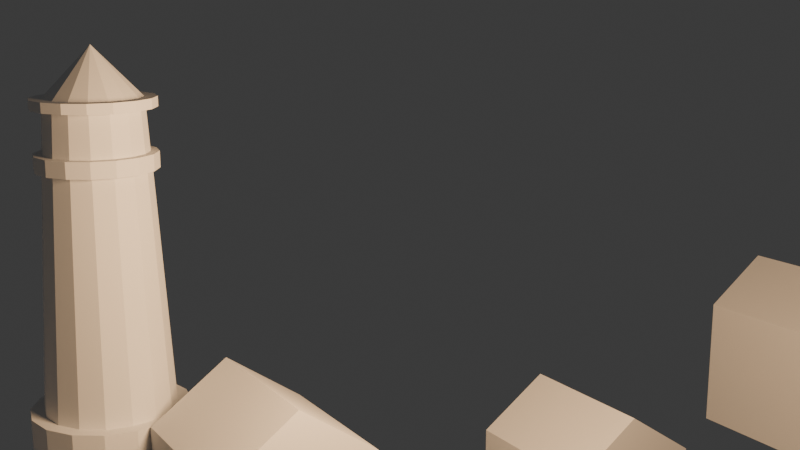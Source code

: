 # Source: 11_-_lighthouse_MY_LIGHTHOUSE.blend  (saved by Blender 4.0.36; exported with 4.5.12 LTS)
import bpy
from mathutils import Matrix  # noqa: F401  (used for matrix-valued properties, if any)

bpy.ops.wm.read_factory_settings(use_empty=True)
scene = bpy.context.scene
scene.name = 'Scene'

# ---- collections
col_collection = bpy.data.collections.new('Collection'); scene.collection.children.link(col_collection)
col_houses = bpy.data.collections.new('houses'); scene.collection.children.link(col_houses)

# ---- materials (node trees are filled in below, after node groups)
mat_material = bpy.data.materials.new('Material')
mat_material.alpha_threshold = 0.0
mat_material.use_transparent_shadow = False
mat_material.roughness = 0.5
mat_material.line_color = (0.0, 0.0, 0.0, 1.0)

# ---- material node trees
mat_material.use_nodes = True; mat_material.node_tree.nodes.clear()
_N = mat_material.node_tree.nodes; _L = mat_material.node_tree.links
n0 = _N.new('ShaderNodeOutputMaterial'); n0.name = 'Material Output'; n0.location = (300, 300)
n1 = _N.new('ShaderNodeBsdfPrincipled'); n1.name = 'Principled BSDF'; n1.location = (10, 300)
n1.inputs[3].default_value = 1.45
_L.new(n1.outputs[0], n0.inputs[0])
n0.is_active_output = True

# ---- world
world_world = bpy.data.worlds.new('World'); scene.world = world_world
world_world.use_nodes = True; world_world.node_tree.nodes.clear()
_N = world_world.node_tree.nodes; _L = world_world.node_tree.links
n0 = _N.new('ShaderNodeOutputWorld'); n0.name = 'World Output'; n0.location = (300, 300)
n1 = _N.new('ShaderNodeBackground'); n1.name = 'Background'; n1.location = (10, 300)
n1.inputs[0].default_value = (0.05088, 0.05088, 0.05088, 1.0)
_L.new(n1.outputs[0], n0.inputs[0])
n0.is_active_output = True
world_world.color = (0.05088, 0.05088, 0.05088)
world_world.use_sun_shadow = False
world_world.sun_shadow_jitter_overblur = 0.0

# ---- cameras
cam_camera_001 = bpy.data.cameras.new('Camera.001')

# ---- lights
light_light = bpy.data.lights.new('Light', 'POINT')
light_light.color = (1.0, 0.6325, 0.3327)
light_light.transmission_factor = 0.0
light_light.use_soft_falloff = False
light_light.energy = 2879.0
light_light.shadow_soft_size = 1.202
light_light.shadow_maximum_resolution = 0.006
light_light.use_absolute_resolution = True

# ---- meshes
me_cylinder_001 = bpy.data.meshes.new('Cylinder.001')
me_cylinder_001.from_pydata([(0.0, 1.0, -1.0), (0.0, 1.0, 1.0), (0.3827, 0.9239, -1.0), (0.3827, 0.9239, 1.0), (0.7071, 0.7071, -1.0), (0.7071, 0.7071, 1.0), (0.9239, 0.3827, -1.0), (0.9239, 0.3827, 1.0), (1.0, 0.0, -1.0), (1.0, 0.0, 1.0), (0.9239, -0.3827, -1.0), (0.9239, -0.3827, 1.0), (0.7071, -0.7071, -1.0), (0.7071, -0.7071, 1.0), (0.3827, -0.9239, -1.0), (0.3827, -0.9239, 1.0), (0.0, -1.0, -1.0), (0.0, -1.0, 1.0), (-0.3827, -0.9239, -1.0), (-0.3827, -0.9239, 1.0), (-0.7071, -0.7071, -1.0), (-0.7071, -0.7071, 1.0), (-0.9239, -0.3827, -1.0), (-0.9239, -0.3827, 1.0), (-1.0, 0.0, -1.0), (-1.0, 0.0, 1.0), (-0.9239, 0.3827, -1.0), (-0.9239, 0.3827, 1.0), (-0.7071, 0.7071, -1.0), (-0.7071, 0.7071, 1.0), (-0.3827, 0.9239, -1.0), (-0.3827, 0.9239, 1.0), (0.316, 0.7628, 1.0), (0.0, 0.8257, 1.0), (0.5838, 0.5838, 1.0), (0.7628, 0.316, 1.0), (0.8257, 0.0, 1.0), (0.7628, -0.316, 1.0), (0.5838, -0.5838, 1.0), (0.316, -0.7628, 1.0), (0.0, -0.8257, 1.0), (-0.316, -0.7628, 1.0), (-0.5838, -0.5838, 1.0), (-0.7628, -0.316, 1.0), (-0.8257, 0.0, 1.0), (-0.7628, 0.316, 1.0), (-0.5838, 0.5838, 1.0), (-0.316, 0.7628, 1.0), (0.2511, 0.6062, 4.038), (0.0, 0.6562, 4.038), (0.464, 0.464, 4.038), (0.6062, 0.2511, 4.038), (0.6562, 0.0, 4.038), (0.6062, -0.2511, 4.038), (0.464, -0.464, 4.038), (0.2511, -0.6062, 4.038), (0.0, -0.6562, 4.038), (-0.2511, -0.6062, 4.038), (-0.464, -0.464, 4.038), (-0.6062, -0.2511, 4.038), (-0.6562, 0.0, 4.038), (-0.6062, 0.2511, 4.038), (-0.464, 0.464, 4.038), (-0.2511, 0.6062, 4.038), (0.2864, 0.6914, 4.038), (0.0, 0.7484, 4.038), (0.5292, 0.5292, 4.038), (0.6914, 0.2864, 4.038), (0.7484, 0.0, 4.038), (0.6914, -0.2864, 4.038), (0.5292, -0.5292, 4.038), (0.2864, -0.6914, 4.038), (0.0, -0.7484, 4.038), (-0.2864, -0.6914, 4.038), (-0.5292, -0.5292, 4.038), (-0.6914, -0.2864, 4.038), (-0.7484, 0.0, 4.038), (-0.6914, 0.2864, 4.038), (-0.5292, 0.5292, 4.038), (-0.2864, 0.6914, 4.038), (0.2864, 0.6914, 4.244), (0.0, 0.7484, 4.244), (0.5292, 0.5292, 4.244), (0.6914, 0.2864, 4.244), (0.7484, 0.0, 4.244), (0.6914, -0.2864, 4.244), (0.5292, -0.5292, 4.244), (0.2864, -0.6914, 4.244), (0.0, -0.7484, 4.244), (-0.2864, -0.6914, 4.244), (-0.5292, -0.5292, 4.244), (-0.6914, -0.2864, 4.244), (-0.7484, 0.0, 4.244), (-0.6914, 0.2864, 4.244), (-0.5292, 0.5292, 4.244), (-0.2864, 0.6914, 4.244), (0.2456, 0.593, 4.244), (0.0, 0.6418, 4.244), (0.4538, 0.4538, 4.244), (0.593, 0.2456, 4.244), (0.6418, 0.0, 4.244), (0.593, -0.2456, 4.244), (0.4538, -0.4538, 4.244), (0.2456, -0.593, 4.244), (0.0, -0.6418, 4.244), (-0.2456, -0.593, 4.244), (-0.4538, -0.4538, 4.244), (-0.593, -0.2456, 4.244), (-0.6418, 0.0, 4.244), (-0.593, 0.2456, 4.244), (-0.4538, 0.4538, 4.244), (-0.2456, 0.593, 4.244), (0.1791, 0.4323, 4.784), (0.0, 0.4679, 4.784), (0.3309, 0.3309, 4.784), (0.4323, 0.1791, 4.784), (0.4679, 0.0, 4.784), (0.4323, -0.1791, 4.784), (0.3309, -0.3309, 4.784), (0.1791, -0.4323, 4.784), (0.0, -0.4679, 4.784), (-0.1791, -0.4323, 4.784), (-0.3309, -0.3309, 4.784), (-0.4323, -0.1791, 4.784), (-0.4679, 0.0, 4.784), (-0.4323, 0.1791, 4.784), (-0.3309, 0.3309, 4.784), (-0.1791, 0.4323, 4.784), (0.2332, 0.5631, 4.784), (0.0, 0.6095, 4.784), (0.431, 0.431, 4.784), (0.5631, 0.2332, 4.784), (0.6095, 0.0, 4.784), (0.5631, -0.2332, 4.784), (0.431, -0.431, 4.784), (0.2332, -0.5631, 4.784), (0.0, -0.6095, 4.784), (-0.2332, -0.5631, 4.784), (-0.431, -0.431, 4.784), (-0.5631, -0.2332, 4.784), (-0.6095, 0.0, 4.784), (-0.5631, 0.2332, 4.784), (-0.431, 0.431, 4.784), (-0.2332, 0.5631, 4.784), (0.1791, 0.4323, 4.784), (0.0, 0.4679, 4.784), (0.3309, 0.3309, 4.784), (0.4323, 0.1791, 4.784), (0.4679, 0.0, 4.784), (0.4323, -0.1791, 4.784), (0.3309, -0.3309, 4.784), (0.1791, -0.4323, 4.784), (0.0, -0.4679, 4.784), (-0.1791, -0.4323, 4.784), (-0.3309, -0.3309, 4.784), (-0.4323, -0.1791, 4.784), (-0.4679, 0.0, 4.784), (-0.4323, 0.1791, 4.784), (-0.3309, 0.3309, 4.784), (-0.1791, 0.4323, 4.784), (0.2894, 0.6988, 4.784), (0.0, 0.7563, 4.784), (0.5348, 0.5348, 4.784), (0.6988, 0.2894, 4.784), (0.7563, 0.0, 4.784), (0.6988, -0.2894, 4.784), (0.5348, -0.5348, 4.784), (0.2894, -0.6988, 4.784), (0.0, -0.7563, 4.784), (-0.2894, -0.6988, 4.784), (-0.5348, -0.5348, 4.784), (-0.6988, -0.2894, 4.784), (-0.7563, 0.0, 4.784), (-0.6988, 0.2894, 4.784), (-0.5348, 0.5348, 4.784), (-0.2894, 0.6988, 4.784), (0.2284, 0.5515, 4.911), (0.0, 0.5969, 4.911), (0.4221, 0.4221, 4.911), (0.5515, 0.2284, 4.911), (0.5969, 0.0, 4.911), (0.5515, -0.2284, 4.911), (0.4221, -0.4221, 4.911), (0.2284, -0.5515, 4.911), (0.0, -0.5969, 4.911), (-0.2284, -0.5515, 4.911), (-0.4221, -0.4221, 4.911), (-0.5515, -0.2284, 4.911), (-0.5969, 0.0, 4.911), (-0.5515, 0.2284, 4.911), (-0.4221, 0.4221, 4.911), (-0.2284, 0.5515, 4.911), (0.2894, 0.6988, 4.911), (0.0, 0.7563, 4.911), (0.5348, 0.5348, 4.911), (0.6988, 0.2894, 4.911), (0.7563, 0.0, 4.911), (0.6988, -0.2894, 4.911), (0.5348, -0.5348, 4.911), (0.2894, -0.6988, 4.911), (0.0, -0.7563, 4.911), (-0.2894, -0.6988, 4.911), (-0.5348, -0.5348, 4.911), (-0.6988, -0.2894, 4.911), (-0.7563, 0.0, 4.911), (-0.6988, 0.2894, 4.911), (-0.5348, 0.5348, 4.911), (-0.2894, 0.6988, 4.911), (0.0, 0.0, 5.532), (0.0, 0.0, 5.532), (0.0, 0.0, 5.532), (0.0, 0.0, 5.532), (0.0, 0.0, 5.532), (0.0, 0.0, 5.532), (0.0, 0.0, 5.532), (0.0, 0.0, 5.532), (0.0, 0.0, 5.532), (0.0, 0.0, 5.532), (0.0, 0.0, 5.532), (0.0, 0.0, 5.532), (0.0, 0.0, 5.532), (0.0, 0.0, 5.532), (0.0, 0.0, 5.532), (0.0, 0.0, 5.532)], [], [(0, 1, 3, 2), (2, 3, 5, 4), (4, 5, 7, 6), (6, 7, 9, 8), (8, 9, 11, 10), (10, 11, 13, 12), (12, 13, 15, 14), (14, 15, 17, 16), (16, 17, 19, 18), (18, 19, 21, 20), (20, 21, 23, 22), (22, 23, 25, 24), (24, 25, 27, 26), (26, 27, 29, 28), (7, 5, 34, 35), (28, 29, 31, 30), (30, 31, 1, 0), (0, 2, 4, 6, 8, 10, 12, 14, 16, 18, 20, 22, 24, 26, 28, 30), (41, 40, 56, 57), (17, 15, 39, 40), (3, 1, 33, 32), (27, 25, 44, 45), (13, 11, 37, 38), (23, 21, 42, 43), (1, 31, 47, 33), (9, 7, 35, 36), (19, 17, 40, 41), (29, 27, 45, 46), (5, 3, 32, 34), (15, 13, 38, 39), (25, 23, 43, 44), (11, 9, 36, 37), (21, 19, 41, 42), (31, 29, 46, 47), (62, 61, 77, 78), (34, 32, 48, 50), (42, 41, 57, 58), (35, 34, 50, 51), (43, 42, 58, 59), (36, 35, 51, 52), (44, 43, 59, 60), (37, 36, 52, 53), (45, 44, 60, 61), (38, 37, 53, 54), (46, 45, 61, 62), (39, 38, 54, 55), (47, 46, 62, 63), (40, 39, 55, 56), (32, 33, 49, 48), (33, 47, 63, 49), (68, 67, 83, 84), (55, 54, 70, 71), (63, 62, 78, 79), (56, 55, 71, 72), (48, 49, 65, 64), (49, 63, 79, 65), (57, 56, 72, 73), (50, 48, 64, 66), (58, 57, 73, 74), (51, 50, 66, 67), (59, 58, 74, 75), (52, 51, 67, 68), (60, 59, 75, 76), (53, 52, 68, 69), (61, 60, 76, 77), (54, 53, 69, 70), (89, 88, 104, 105), (76, 75, 91, 92), (69, 68, 84, 85), (77, 76, 92, 93), (70, 69, 85, 86), (78, 77, 93, 94), (71, 70, 86, 87), (79, 78, 94, 95), (72, 71, 87, 88), (64, 65, 81, 80), (65, 79, 95, 81), (73, 72, 88, 89), (66, 64, 80, 82), (74, 73, 89, 90), (67, 66, 82, 83), (75, 74, 90, 91), (110, 109, 141, 142), (82, 80, 96, 98), (90, 89, 105, 106), (83, 82, 98, 99), (91, 90, 106, 107), (84, 83, 99, 100), (92, 91, 107, 108), (85, 84, 100, 101), (93, 92, 108, 109), (86, 85, 101, 102), (94, 93, 109, 110), (87, 86, 102, 103), (95, 94, 110, 111), (88, 87, 103, 104), (80, 81, 97, 96), (81, 95, 111, 97), (118, 117, 149, 150), (103, 102, 134, 135), (111, 110, 142, 143), (104, 103, 135, 136), (96, 97, 129, 128), (97, 111, 143, 129), (105, 104, 136, 137), (98, 96, 128, 130), (106, 105, 137, 138), (99, 98, 130, 131), (107, 106, 138, 139), (100, 99, 131, 132), (108, 107, 139, 140), (101, 100, 132, 133), (109, 108, 140, 141), (102, 101, 133, 134), (113, 112, 128, 129), (112, 114, 130, 128), (114, 115, 131, 130), (115, 116, 132, 131), (116, 117, 133, 132), (117, 118, 134, 133), (118, 119, 135, 134), (119, 120, 136, 135), (120, 121, 137, 136), (121, 122, 138, 137), (122, 123, 139, 138), (123, 124, 140, 139), (124, 125, 141, 140), (125, 126, 142, 141), (126, 127, 143, 142), (127, 113, 129, 143), (155, 154, 170, 171), (126, 125, 157, 158), (119, 118, 150, 151), (127, 126, 158, 159), (120, 119, 151, 152), (112, 113, 145, 144), (113, 127, 159, 145), (121, 120, 152, 153), (114, 112, 144, 146), (122, 121, 153, 154), (115, 114, 146, 147), (123, 122, 154, 155), (116, 115, 147, 148), (124, 123, 155, 156), (117, 116, 148, 149), (125, 124, 156, 157), (161, 175, 207, 193), (148, 147, 163, 164), (156, 155, 171, 172), (149, 148, 164, 165), (157, 156, 172, 173), (150, 149, 165, 166), (158, 157, 173, 174), (151, 150, 166, 167), (159, 158, 174, 175), (152, 151, 167, 168), (144, 145, 161, 160), (145, 159, 175, 161), (153, 152, 168, 169), (146, 144, 160, 162), (154, 153, 169, 170), (147, 146, 162, 163), (186, 185, 217, 218), (169, 168, 200, 201), (162, 160, 192, 194), (170, 169, 201, 202), (163, 162, 194, 195), (171, 170, 202, 203), (164, 163, 195, 196), (172, 171, 203, 204), (165, 164, 196, 197), (173, 172, 204, 205), (166, 165, 197, 198), (174, 173, 205, 206), (167, 166, 198, 199), (175, 174, 206, 207), (168, 167, 199, 200), (160, 161, 193, 192), (177, 176, 192, 193), (176, 178, 194, 192), (178, 179, 195, 194), (179, 180, 196, 195), (180, 181, 197, 196), (181, 182, 198, 197), (182, 183, 199, 198), (183, 184, 200, 199), (184, 185, 201, 200), (185, 186, 202, 201), (186, 187, 203, 202), (187, 188, 204, 203), (188, 189, 205, 204), (189, 190, 206, 205), (190, 191, 207, 206), (191, 177, 193, 207), (208, 209, 223, 222, 221, 220, 219, 218, 217, 216, 215, 214, 213, 212, 211, 210), (179, 178, 210, 211), (187, 186, 218, 219), (180, 179, 211, 212), (188, 187, 219, 220), (181, 180, 212, 213), (189, 188, 220, 221), (182, 181, 213, 214), (190, 189, 221, 222), (183, 182, 214, 215), (191, 190, 222, 223), (184, 183, 215, 216), (176, 177, 209, 208), (177, 191, 223, 209), (185, 184, 216, 217), (178, 176, 208, 210)])
_uv = me_cylinder_001.uv_layers.new(name='UVMap')
_uv.uv.foreach_set('vector', [1.0, 0.5, 1.0, 1.0, 0.9375, 1.0, 0.9375, 0.5, 0.9375, 0.5, 0.9375, 1.0, 0.875, 1.0, 0.875, 0.5, 0.875, 0.5, 0.875, 1.0, 0.8125, 1.0, 0.8125, 0.5, 0.8125, 0.5, 0.8125, 1.0, 0.75, 1.0, 0.75, 0.5, 0.75, 0.5, 0.75, 1.0, 0.6875, 1.0, 0.6875, 0.5, 0.6875, 0.5, 0.6875, 1.0, 0.625, 1.0, 0.625, 0.5, 0.625, 0.5, 0.625, 1.0, 0.5625, 1.0, 0.5625, 0.5, 0.5625, 0.5, 0.5625, 1.0, 0.5, 1.0, 0.5, 0.5, 0.5, 0.5, 0.5, 1.0, 0.4375, 1.0, 0.4375, 0.5, 0.4375, 0.5, 0.4375, 1.0, 0.375, 1.0, 0.375, 0.5, 0.375, 0.5, 0.375, 1.0, 0.3125, 1.0, 0.3125, 0.5, 0.3125, 0.5, 0.3125, 1.0, 0.25, 1.0, 0.25, 0.5, 0.25, 0.5, 0.25, 1.0, 0.1875, 1.0, 0.1875, 0.5, 0.1875, 0.5, 0.1875, 1.0, 0.125, 1.0, 0.125, 0.5, 0.8125, 1.0, 0.875, 1.0, 0.875, 1.0, 0.8125, 1.0, 0.125, 0.5, 0.125, 1.0, 0.0625, 1.0, 0.0625, 0.5, 0.0625, 0.5, 0.0625, 1.0, 0.0, 1.0, 0.0, 0.5, 0.75, 0.49, 0.8418, 0.4717, 0.9197, 0.4197, 0.9717, 0.3418, 0.99, 0.25, 0.9717, 0.1582, 0.9197, 0.08029, 0.8418, 0.02827, 0.75, 0.01, 0.6582, 0.02827, 0.5803, 0.08029, 0.5283, 0.1582, 0.51, 0.25, 0.5283, 0.3418, 0.5803, 0.4197, 0.6582, 0.4717, 0.4375, 1.0, 0.5, 1.0, 0.5, 1.0, 0.4375, 1.0, 0.5, 1.0, 0.5625, 1.0, 0.5625, 1.0, 0.5, 1.0, 0.9375, 1.0, 1.0, 1.0, 1.0, 1.0, 0.9375, 1.0, 0.1875, 1.0, 0.25, 1.0, 0.25, 1.0, 0.1875, 1.0, 0.625, 1.0, 0.6875, 1.0, 0.6875, 1.0, 0.625, 1.0, 0.3125, 1.0, 0.375, 1.0, 0.375, 1.0, 0.3125, 1.0, 0.0, 1.0, 0.0625, 1.0, 0.0625, 1.0, 0.0, 1.0, 0.75, 1.0, 0.8125, 1.0, 0.8125, 1.0, 0.75, 1.0, 0.4375, 1.0, 0.5, 1.0, 0.5, 1.0, 0.4375, 1.0, 0.125, 1.0, 0.1875, 1.0, 0.1875, 1.0, 0.125, 1.0, 0.875, 1.0, 0.9375, 1.0, 0.9375, 1.0, 0.875, 1.0, 0.5625, 1.0, 0.625, 1.0, 0.625, 1.0, 0.5625, 1.0, 0.25, 1.0, 0.3125, 1.0, 0.3125, 1.0, 0.25, 1.0, 0.6875, 1.0, 0.75, 1.0, 0.75, 1.0, 0.6875, 1.0, 0.375, 1.0, 0.4375, 1.0, 0.4375, 1.0, 0.375, 1.0, 0.0625, 1.0, 0.125, 1.0, 0.125, 1.0, 0.0625, 1.0, 0.125, 1.0, 0.1875, 1.0, 0.1875, 1.0, 0.125, 1.0, 0.875, 1.0, 0.9375, 1.0, 0.9375, 1.0, 0.875, 1.0, 0.375, 1.0, 0.4375, 1.0, 0.4375, 1.0, 0.375, 1.0, 0.8125, 1.0, 0.875, 1.0, 0.875, 1.0, 0.8125, 1.0, 0.3125, 1.0, 0.375, 1.0, 0.375, 1.0, 0.3125, 1.0, 0.75, 1.0, 0.8125, 1.0, 0.8125, 1.0, 0.75, 1.0, 0.25, 1.0, 0.3125, 1.0, 0.3125, 1.0, 0.25, 1.0, 0.6875, 1.0, 0.75, 1.0, 0.75, 1.0, 0.6875, 1.0, 0.1875, 1.0, 0.25, 1.0, 0.25, 1.0, 0.1875, 1.0, 0.625, 1.0, 0.6875, 1.0, 0.6875, 1.0, 0.625, 1.0, 0.125, 1.0, 0.1875, 1.0, 0.1875, 1.0, 0.125, 1.0, 0.5625, 1.0, 0.625, 1.0, 0.625, 1.0, 0.5625, 1.0, 0.0625, 1.0, 0.125, 1.0, 0.125, 1.0, 0.0625, 1.0, 0.5, 1.0, 0.5625, 1.0, 0.5625, 1.0, 0.5, 1.0, 0.9375, 1.0, 1.0, 1.0, 1.0, 1.0, 0.9375, 1.0, 0.0, 1.0, 0.0625, 1.0, 0.0625, 1.0, 0.0, 1.0, 0.75, 1.0, 0.8125, 1.0, 0.8125, 1.0, 0.75, 1.0, 0.5625, 1.0, 0.625, 1.0, 0.625, 1.0, 0.5625, 1.0, 0.0625, 1.0, 0.125, 1.0, 0.125, 1.0, 0.0625, 1.0, 0.5, 1.0, 0.5625, 1.0, 0.5625, 1.0, 0.5, 1.0, 0.9375, 1.0, 1.0, 1.0, 1.0, 1.0, 0.9375, 1.0, 0.0, 1.0, 0.0625, 1.0, 0.0625, 1.0, 0.0, 1.0, 0.4375, 1.0, 0.5, 1.0, 0.5, 1.0, 0.4375, 1.0, 0.875, 1.0, 0.9375, 1.0, 0.9375, 1.0, 0.875, 1.0, 0.375, 1.0, 0.4375, 1.0, 0.4375, 1.0, 0.375, 1.0, 0.8125, 1.0, 0.875, 1.0, 0.875, 1.0, 0.8125, 1.0, 0.3125, 1.0, 0.375, 1.0, 0.375, 1.0, 0.3125, 1.0, 0.75, 1.0, 0.8125, 1.0, 0.8125, 1.0, 0.75, 1.0, 0.25, 1.0, 0.3125, 1.0, 0.3125, 1.0, 0.25, 1.0, 0.6875, 1.0, 0.75, 1.0, 0.75, 1.0, 0.6875, 1.0, 0.1875, 1.0, 0.25, 1.0, 0.25, 1.0, 0.1875, 1.0, 0.625, 1.0, 0.6875, 1.0, 0.6875, 1.0, 0.625, 1.0, 0.4375, 1.0, 0.5, 1.0, 0.5, 1.0, 0.4375, 1.0, 0.25, 1.0, 0.3125, 1.0, 0.3125, 1.0, 0.25, 1.0, 0.6875, 1.0, 0.75, 1.0, 0.75, 1.0, 0.6875, 1.0, 0.1875, 1.0, 0.25, 1.0, 0.25, 1.0, 0.1875, 1.0, 0.625, 1.0, 0.6875, 1.0, 0.6875, 1.0, 0.625, 1.0, 0.125, 1.0, 0.1875, 1.0, 0.1875, 1.0, 0.125, 1.0, 0.5625, 1.0, 0.625, 1.0, 0.625, 1.0, 0.5625, 1.0, 0.0625, 1.0, 0.125, 1.0, 0.125, 1.0, 0.0625, 1.0, 0.5, 1.0, 0.5625, 1.0, 0.5625, 1.0, 0.5, 1.0, 0.9375, 1.0, 1.0, 1.0, 1.0, 1.0, 0.9375, 1.0, 0.0, 1.0, 0.0625, 1.0, 0.0625, 1.0, 0.0, 1.0, 0.4375, 1.0, 0.5, 1.0, 0.5, 1.0, 0.4375, 1.0, 0.875, 1.0, 0.9375, 1.0, 0.9375, 1.0, 0.875, 1.0, 0.375, 1.0, 0.4375, 1.0, 0.4375, 1.0, 0.375, 1.0, 0.8125, 1.0, 0.875, 1.0, 0.875, 1.0, 0.8125, 1.0, 0.3125, 1.0, 0.375, 1.0, 0.375, 1.0, 0.3125, 1.0, 0.125, 1.0, 0.1875, 1.0, 0.1875, 1.0, 0.125, 1.0, 0.875, 1.0, 0.9375, 1.0, 0.9375, 1.0, 0.875, 1.0, 0.375, 1.0, 0.4375, 1.0, 0.4375, 1.0, 0.375, 1.0, 0.8125, 1.0, 0.875, 1.0, 0.875, 1.0, 0.8125, 1.0, 0.3125, 1.0, 0.375, 1.0, 0.375, 1.0, 0.3125, 1.0, 0.75, 1.0, 0.8125, 1.0, 0.8125, 1.0, 0.75, 1.0, 0.25, 1.0, 0.3125, 1.0, 0.3125, 1.0, 0.25, 1.0, 0.6875, 1.0, 0.75, 1.0, 0.75, 1.0, 0.6875, 1.0, 0.1875, 1.0, 0.25, 1.0, 0.25, 1.0, 0.1875, 1.0, 0.625, 1.0, 0.6875, 1.0, 0.6875, 1.0, 0.625, 1.0, 0.125, 1.0, 0.1875, 1.0, 0.1875, 1.0, 0.125, 1.0, 0.5625, 1.0, 0.625, 1.0, 0.625, 1.0, 0.5625, 1.0, 0.0625, 1.0, 0.125, 1.0, 0.125, 1.0, 0.0625, 1.0, 0.5, 1.0, 0.5625, 1.0, 0.5625, 1.0, 0.5, 1.0, 0.9375, 1.0, 1.0, 1.0, 1.0, 1.0, 0.9375, 1.0, 0.0, 1.0, 0.0625, 1.0, 0.0625, 1.0, 0.0, 1.0, 0.3803, 0.1197, 0.4202, 0.1795, 0.4202, 0.1795, 0.3803, 0.1197, 0.5625, 1.0, 0.625, 1.0, 0.625, 1.0, 0.5625, 1.0, 0.0625, 1.0, 0.125, 1.0, 0.125, 1.0, 0.0625, 1.0, 0.5, 1.0, 0.5625, 1.0, 0.5625, 1.0, 0.5, 1.0, 0.9375, 1.0, 1.0, 1.0, 1.0, 1.0, 0.9375, 1.0, 0.0, 1.0, 0.0625, 1.0, 0.0625, 1.0, 0.0, 1.0, 0.4375, 1.0, 0.5, 1.0, 0.5, 1.0, 0.4375, 1.0, 0.875, 1.0, 0.9375, 1.0, 0.9375, 1.0, 0.875, 1.0, 0.375, 1.0, 0.4375, 1.0, 0.4375, 1.0, 0.375, 1.0, 0.8125, 1.0, 0.875, 1.0, 0.875, 1.0, 0.8125, 1.0, 0.3125, 1.0, 0.375, 1.0, 0.375, 1.0, 0.3125, 1.0, 0.75, 1.0, 0.8125, 1.0, 0.8125, 1.0, 0.75, 1.0, 0.25, 1.0, 0.3125, 1.0, 0.3125, 1.0, 0.25, 1.0, 0.6875, 1.0, 0.75, 1.0, 0.75, 1.0, 0.6875, 1.0, 0.1875, 1.0, 0.25, 1.0, 0.25, 1.0, 0.1875, 1.0, 0.625, 1.0, 0.6875, 1.0, 0.6875, 1.0, 0.625, 1.0, 0.25, 0.4343, 0.3205, 0.4202, 0.3418, 0.4717, 0.25, 0.49, 0.3205, 0.4202, 0.3803, 0.3803, 0.4197, 0.4197, 0.3418, 0.4717, 0.3803, 0.3803, 0.4202, 0.3205, 0.4717, 0.3418, 0.4197, 0.4197, 0.4202, 0.3205, 0.4343, 0.25, 0.49, 0.25, 0.4717, 0.3418, 0.4343, 0.25, 0.4202, 0.1795, 0.4717, 0.1582, 0.49, 0.25, 0.4202, 0.1795, 0.3803, 0.1197, 0.4197, 0.08029, 0.4717, 0.1582, 0.3803, 0.1197, 0.3205, 0.07975, 0.3418, 0.02827, 0.4197, 0.08029, 0.3205, 0.07975, 0.25, 0.06573, 0.25, 0.01, 0.3418, 0.02827, 0.25, 0.06573, 0.1795, 0.07975, 0.1582, 0.02827, 0.25, 0.01, 0.1795, 0.07975, 0.1197, 0.1197, 0.08029, 0.08029, 0.1582, 0.02827, 0.1197, 0.1197, 0.07975, 0.1795, 0.02827, 0.1582, 0.08029, 0.08029, 0.07975, 0.1795, 0.06573, 0.25, 0.01, 0.25, 0.02827, 0.1582, 0.06573, 0.25, 0.07975, 0.3205, 0.02827, 0.3418, 0.01, 0.25, 0.07975, 0.3205, 0.1197, 0.3803, 0.08029, 0.4197, 0.02827, 0.3418, 0.1197, 0.3803, 0.1795, 0.4202, 0.1582, 0.4717, 0.08029, 0.4197, 0.1795, 0.4202, 0.25, 0.4343, 0.25, 0.49, 0.1582, 0.4717, 0.07975, 0.1795, 0.1197, 0.1197, 0.1197, 0.1197, 0.07975, 0.1795, 0.1197, 0.3803, 0.07975, 0.3205, 0.07975, 0.3205, 0.1197, 0.3803, 0.3205, 0.07975, 0.3803, 0.1197, 0.3803, 0.1197, 0.3205, 0.07975, 0.1795, 0.4202, 0.1197, 0.3803, 0.1197, 0.3803, 0.1795, 0.4202, 0.25, 0.06573, 0.3205, 0.07975, 0.3205, 0.07975, 0.25, 0.06573, 0.3205, 0.4202, 0.25, 0.4343, 0.25, 0.4343, 0.3205, 0.4202, 0.25, 0.4343, 0.1795, 0.4202, 0.1795, 0.4202, 0.25, 0.4343, 0.1795, 0.07975, 0.25, 0.06573, 0.25, 0.06573, 0.1795, 0.07975, 0.3803, 0.3803, 0.3205, 0.4202, 0.3205, 0.4202, 0.3803, 0.3803, 0.1197, 0.1197, 0.1795, 0.07975, 0.1795, 0.07975, 0.1197, 0.1197, 0.4202, 0.3205, 0.3803, 0.3803, 0.3803, 0.3803, 0.4202, 0.3205, 0.07975, 0.1795, 0.1197, 0.1197, 0.1197, 0.1197, 0.07975, 0.1795, 0.4343, 0.25, 0.4202, 0.3205, 0.4202, 0.3205, 0.4343, 0.25, 0.06573, 0.25, 0.07975, 0.1795, 0.07975, 0.1795, 0.06573, 0.25, 0.4202, 0.1795, 0.4343, 0.25, 0.4343, 0.25, 0.4202, 0.1795, 0.07975, 0.3205, 0.06573, 0.25, 0.06573, 0.25, 0.07975, 0.3205, 0.25, 0.4343, 0.1795, 0.4202, 0.1795, 0.4202, 0.25, 0.4343, 0.4343, 0.25, 0.4202, 0.3205, 0.4202, 0.3205, 0.4343, 0.25, 0.06573, 0.25, 0.07975, 0.1795, 0.07975, 0.1795, 0.06573, 0.25, 0.4202, 0.1795, 0.4343, 0.25, 0.4343, 0.25, 0.4202, 0.1795, 0.07975, 0.3205, 0.06573, 0.25, 0.06573, 0.25, 0.07975, 0.3205, 0.3803, 0.1197, 0.4202, 0.1795, 0.4202, 0.1795, 0.3803, 0.1197, 0.1197, 0.3803, 0.07975, 0.3205, 0.07975, 0.3205, 0.1197, 0.3803, 0.3205, 0.07975, 0.3803, 0.1197, 0.3803, 0.1197, 0.3205, 0.07975, 0.1795, 0.4202, 0.1197, 0.3803, 0.1197, 0.3803, 0.1795, 0.4202, 0.25, 0.06573, 0.3205, 0.07975, 0.3205, 0.07975, 0.25, 0.06573, 0.3205, 0.4202, 0.25, 0.4343, 0.25, 0.4343, 0.3205, 0.4202, 0.25, 0.4343, 0.1795, 0.4202, 0.1795, 0.4202, 0.25, 0.4343, 0.1795, 0.07975, 0.25, 0.06573, 0.25, 0.06573, 0.1795, 0.07975, 0.3803, 0.3803, 0.3205, 0.4202, 0.3205, 0.4202, 0.3803, 0.3803, 0.1197, 0.1197, 0.1795, 0.07975, 0.1795, 0.07975, 0.1197, 0.1197, 0.4202, 0.3205, 0.3803, 0.3803, 0.3803, 0.3803, 0.4202, 0.3205, 0.1472, 0.1472, 0.1943, 0.1156, 0.1943, 0.1156, 0.1472, 0.1472, 0.1795, 0.07975, 0.25, 0.06573, 0.25, 0.06573, 0.1795, 0.07975, 0.3803, 0.3803, 0.3205, 0.4202, 0.3205, 0.4202, 0.3803, 0.3803, 0.1197, 0.1197, 0.1795, 0.07975, 0.1795, 0.07975, 0.1197, 0.1197, 0.4202, 0.3205, 0.3803, 0.3803, 0.3803, 0.3803, 0.4202, 0.3205, 0.07975, 0.1795, 0.1197, 0.1197, 0.1197, 0.1197, 0.07975, 0.1795, 0.4343, 0.25, 0.4202, 0.3205, 0.4202, 0.3205, 0.4343, 0.25, 0.06573, 0.25, 0.07975, 0.1795, 0.07975, 0.1795, 0.06573, 0.25, 0.4202, 0.1795, 0.4343, 0.25, 0.4343, 0.25, 0.4202, 0.1795, 0.07975, 0.3205, 0.06573, 0.25, 0.06573, 0.25, 0.07975, 0.3205, 0.3803, 0.1197, 0.4202, 0.1795, 0.4202, 0.1795, 0.3803, 0.1197, 0.1197, 0.3803, 0.07975, 0.3205, 0.07975, 0.3205, 0.1197, 0.3803, 0.3205, 0.07975, 0.3803, 0.1197, 0.3803, 0.1197, 0.3205, 0.07975, 0.1795, 0.4202, 0.1197, 0.3803, 0.1197, 0.3803, 0.1795, 0.4202, 0.25, 0.06573, 0.3205, 0.07975, 0.3205, 0.07975, 0.25, 0.06573, 0.3205, 0.4202, 0.25, 0.4343, 0.25, 0.4343, 0.3205, 0.4202, 0.25, 0.3954, 0.3057, 0.3844, 0.3205, 0.4202, 0.25, 0.4343, 0.3057, 0.3844, 0.3528, 0.3528, 0.3803, 0.3803, 0.3205, 0.4202, 0.3528, 0.3528, 0.3844, 0.3057, 0.4202, 0.3205, 0.3803, 0.3803, 0.3844, 0.3057, 0.3954, 0.25, 0.4343, 0.25, 0.4202, 0.3205, 0.3954, 0.25, 0.3844, 0.1943, 0.4202, 0.1795, 0.4343, 0.25, 0.3844, 0.1943, 0.3528, 0.1472, 0.3803, 0.1197, 0.4202, 0.1795, 0.3528, 0.1472, 0.3057, 0.1156, 0.3205, 0.07975, 0.3803, 0.1197, 0.3057, 0.1156, 0.25, 0.1046, 0.25, 0.06573, 0.3205, 0.07975, 0.25, 0.1046, 0.1943, 0.1156, 0.1795, 0.07975, 0.25, 0.06573, 0.1943, 0.1156, 0.1472, 0.1472, 0.1197, 0.1197, 0.1795, 0.07975, 0.1472, 0.1472, 0.1156, 0.1943, 0.07975, 0.1795, 0.1197, 0.1197, 0.1156, 0.1943, 0.1046, 0.25, 0.06573, 0.25, 0.07975, 0.1795, 0.1046, 0.25, 0.1156, 0.3057, 0.07975, 0.3205, 0.06573, 0.25, 0.1156, 0.3057, 0.1472, 0.3528, 0.1197, 0.3803, 0.07975, 0.3205, 0.1472, 0.3528, 0.1943, 0.3844, 0.1795, 0.4202, 0.1197, 0.3803, 0.1943, 0.3844, 0.25, 0.3954, 0.25, 0.4343, 0.1795, 0.4202, 0.3057, 0.3844, 0.25, 0.3954, 0.1943, 0.3844, 0.1472, 0.3528, 0.1156, 0.3057, 0.1046, 0.25, 0.1156, 0.1943, 0.1472, 0.1472, 0.1943, 0.1156, 0.25, 0.1046, 0.3057, 0.1156, 0.3528, 0.1472, 0.3844, 0.1943, 0.3954, 0.25, 0.3844, 0.3057, 0.3528, 0.3528, 0.3844, 0.3057, 0.3528, 0.3528, 0.3528, 0.3528, 0.3844, 0.3057, 0.1156, 0.1943, 0.1472, 0.1472, 0.1472, 0.1472, 0.1156, 0.1943, 0.3954, 0.25, 0.3844, 0.3057, 0.3844, 0.3057, 0.3954, 0.25, 0.1046, 0.25, 0.1156, 0.1943, 0.1156, 0.1943, 0.1046, 0.25, 0.3844, 0.1943, 0.3954, 0.25, 0.3954, 0.25, 0.3844, 0.1943, 0.1156, 0.3057, 0.1046, 0.25, 0.1046, 0.25, 0.1156, 0.3057, 0.3528, 0.1472, 0.3844, 0.1943, 0.3844, 0.1943, 0.3528, 0.1472, 0.1472, 0.3528, 0.1156, 0.3057, 0.1156, 0.3057, 0.1472, 0.3528, 0.3057, 0.1156, 0.3528, 0.1472, 0.3528, 0.1472, 0.3057, 0.1156, 0.1943, 0.3844, 0.1472, 0.3528, 0.1472, 0.3528, 0.1943, 0.3844, 0.25, 0.1046, 0.3057, 0.1156, 0.3057, 0.1156, 0.25, 0.1046, 0.3057, 0.3844, 0.25, 0.3954, 0.25, 0.3954, 0.3057, 0.3844, 0.25, 0.3954, 0.1943, 0.3844, 0.1943, 0.3844, 0.25, 0.3954, 0.1943, 0.1156, 0.25, 0.1046, 0.25, 0.1046, 0.1943, 0.1156, 0.3528, 0.3528, 0.3057, 0.3844, 0.3057, 0.3844, 0.3528, 0.3528])
me_cylinder_001.update()
me_cube = bpy.data.meshes.new('Cube')
me_cube.from_pydata([(1.0, 1.0, 1.0), (1.0, 1.0, -1.0), (1.0, -1.0, 1.0), (1.0, -1.0, -1.0), (-1.0, 1.0, 1.0), (-1.0, 1.0, -1.0), (-1.0, -1.0, 1.0), (-1.0, -1.0, -1.0), (-1.0, -0.0002759, -1.0), (1.0, -0.0002759, 1.701), (-1.0, -0.0002759, 1.701), (1.0, -0.0002759, -1.0), (0.004257, 1.0, -1.0), (0.004257, -1.0, 1.0), (0.004257, -1.0, -1.0), (0.004257, 1.0, 1.0), (0.004257, -0.0002759, -1.0), (0.004257, -0.0002759, 1.701), (1.0, -1.96, 0.2496), (1.0, -1.96, -1.0), (0.004257, -1.96, -1.0), (0.004257, -1.96, 0.2496)], [], [(17, 10, 6, 13), (14, 13, 6, 7), (8, 10, 4, 5), (16, 11, 3, 14), (11, 9, 2, 3), (12, 15, 0, 1), (1, 0, 9, 11), (12, 1, 11, 16), (7, 6, 10, 8), (15, 4, 10, 17), (0, 15, 17, 9), (5, 12, 16, 8), (5, 4, 15, 12), (8, 16, 14, 7), (2, 13, 21, 18), (9, 17, 13, 2), (19, 18, 21, 20), (14, 3, 19, 20), (13, 14, 20, 21), (3, 2, 18, 19)])
_uv = me_cube.uv_layers.new(name='UVMap')
_uv.uv.foreach_set('vector', [0.7495, 0.625, 0.875, 0.625, 0.875, 0.75, 0.7495, 0.75, 0.375, 0.8745, 0.625, 0.8745, 0.625, 1.0, 0.375, 1.0, 0.375, 0.125, 0.625, 0.125, 0.625, 0.25, 0.375, 0.25, 0.2505, 0.625, 0.375, 0.625, 0.375, 0.75, 0.2505, 0.75, 0.375, 0.625, 0.625, 0.625, 0.625, 0.75, 0.375, 0.75, 0.375, 0.3755, 0.625, 0.3755, 0.625, 0.5, 0.375, 0.5, 0.375, 0.5, 0.625, 0.5, 0.625, 0.625, 0.375, 0.625, 0.2505, 0.5, 0.375, 0.5, 0.375, 0.625, 0.2505, 0.625, 0.375, 0.0, 0.625, 0.0, 0.625, 0.125, 0.375, 0.125, 0.7495, 0.5, 0.875, 0.5, 0.875, 0.625, 0.7495, 0.625, 0.625, 0.5, 0.7495, 0.5, 0.7495, 0.625, 0.625, 0.625, 0.125, 0.5, 0.2505, 0.5, 0.2505, 0.625, 0.125, 0.625, 0.375, 0.25, 0.625, 0.25, 0.625, 0.3755, 0.375, 0.3755, 0.125, 0.625, 0.2505, 0.625, 0.2505, 0.75, 0.125, 0.75, 0.625, 0.75, 0.7495, 0.75, 0.7495, 0.75, 0.625, 0.75, 0.625, 0.625, 0.7495, 0.625, 0.7495, 0.75, 0.625, 0.75, 0.375, 0.75, 0.625, 0.75, 0.625, 0.8745, 0.375, 0.8745, 0.2505, 0.75, 0.375, 0.75, 0.375, 0.75, 0.2505, 0.75, 0.625, 0.8745, 0.375, 0.8745, 0.375, 0.8745, 0.625, 0.8745, 0.375, 0.75, 0.625, 0.75, 0.625, 0.75, 0.375, 0.75])
me_cube.materials.append(mat_material)
me_cube.use_mirror_vertex_groups = False
me_cube.update()
me_cube_001 = bpy.data.meshes.new('Cube.001')
me_cube_001.from_pydata([(-1.0, 4.009, -1.006), (-1.0, 6.009, -1.006), (-1.0, 4.009, -0.1703), (1.0, 4.009, -1.006), (1.0, 6.009, -1.006), (1.0, 4.009, -0.1703), (1.0, 6.009, -0.1703), (-1.0, 6.009, -0.1703), (-1.0, 4.992, -1.006), (1.0, 4.992, -1.006), (1.0, 4.992, 0.5044), (-1.0, 4.992, 0.5044)], [], [(8, 9, 3, 0), (8, 11, 7, 1), (3, 5, 2, 0), (9, 10, 5, 3), (10, 11, 2, 5), (1, 7, 6, 4), (6, 7, 11, 10), (4, 6, 10, 9), (0, 2, 11, 8), (1, 4, 9, 8)])
_uv = me_cube_001.uv_layers.new(name='UVMap')
_uv.uv.foreach_set('vector', [0.125, 0.6271, 0.375, 0.6271, 0.375, 0.75, 0.125, 0.75, 0.375, 0.1229, 0.625, 0.1229, 0.625, 0.25, 0.375, 0.25, 0.375, 0.75, 0.625, 0.75, 0.625, 1.0, 0.375, 1.0, 0.375, 0.6271, 0.625, 0.6271, 0.625, 0.75, 0.375, 0.75, 0.625, 0.6271, 0.875, 0.6271, 0.875, 0.75, 0.625, 0.75, 0.375, 0.25, 0.625, 0.25, 0.625, 0.5, 0.375, 0.5, 0.625, 0.5, 0.875, 0.5, 0.875, 0.6271, 0.625, 0.6271, 0.375, 0.5, 0.625, 0.5, 0.625, 0.6271, 0.375, 0.6271, 0.375, 0.0, 0.625, 0.0, 0.625, 0.1229, 0.375, 0.1229, 0.125, 0.5, 0.375, 0.5, 0.375, 0.6271, 0.125, 0.6271])
me_cube_001.materials.append(mat_material)
me_cube_001.use_mirror_vertex_groups = False
me_cube_001.update()
me_cube_002 = bpy.data.meshes.new('Cube.002')
me_cube_002.from_pydata([(1.0, 1.0, 1.0), (1.0, 1.0, -1.0), (1.0, -1.0, 1.0), (1.0, -1.0, -1.0), (-1.0, 1.0, 1.0), (-1.0, 1.0, -1.0), (-1.0, -1.0, 1.0), (-1.0, -1.0, -1.0), (-1.0, -0.0002759, -1.0), (1.0, -0.0002759, 1.701), (-1.0, -0.0002759, 1.701), (1.0, -0.0002759, -1.0)], [], [(9, 10, 6, 2), (3, 2, 6, 7), (8, 10, 4, 5), (8, 11, 3, 7), (11, 9, 2, 3), (5, 4, 0, 1), (1, 0, 9, 11), (5, 1, 11, 8), (7, 6, 10, 8), (0, 4, 10, 9)])
_uv = me_cube_002.uv_layers.new(name='UVMap')
_uv.uv.foreach_set('vector', [0.625, 0.625, 0.875, 0.625, 0.875, 0.75, 0.625, 0.75, 0.375, 0.75, 0.625, 0.75, 0.625, 1.0, 0.375, 1.0, 0.375, 0.125, 0.625, 0.125, 0.625, 0.25, 0.375, 0.25, 0.125, 0.625, 0.375, 0.625, 0.375, 0.75, 0.125, 0.75, 0.375, 0.625, 0.625, 0.625, 0.625, 0.75, 0.375, 0.75, 0.375, 0.25, 0.625, 0.25, 0.625, 0.5, 0.375, 0.5, 0.375, 0.5, 0.625, 0.5, 0.625, 0.625, 0.375, 0.625, 0.125, 0.5, 0.375, 0.5, 0.375, 0.625, 0.125, 0.625, 0.375, 0.0, 0.625, 0.0, 0.625, 0.125, 0.375, 0.125, 0.625, 0.5, 0.875, 0.5, 0.875, 0.625, 0.625, 0.625])
me_cube_002.materials.append(mat_material)
me_cube_002.use_mirror_vertex_groups = False
me_cube_002.update()
me_cube_003 = bpy.data.meshes.new('Cube.003')
me_cube_003.from_pydata([(1.0, 1.0, 1.0), (1.0, 1.0, -1.0), (1.0, -1.0, 1.0), (1.0, -1.0, -1.0), (-1.0, 1.0, 1.0), (-1.0, 1.0, -1.0), (-1.0, -1.0, 1.0), (-1.0, -1.0, -1.0), (-1.0, -0.0002759, -1.0), (1.0, -0.0002759, 1.701), (-1.0, -0.0002759, 1.701), (1.0, -0.0002759, -1.0), (1.0, 1.0, 0.07586), (-1.0, -1.0, 0.07586), (1.0, -1.0, 0.07586), (-1.0, 1.0, 0.07586), (1.0, -0.0002759, 0.1014), (-1.0, -0.0002759, 0.1014), (1.0, -2.107, 0.07586), (1.0, -2.107, -1.0), (-1.0, -2.107, -1.0), (-1.0, -2.107, 0.07586), (-0.007754, 1.0, -1.0), (-0.007754, -1.0, 1.0), (-0.007754, -1.0, -1.0), (-0.007754, 1.0, 1.0), (-0.007754, -0.0002759, -1.0), (-0.007754, -0.0002759, 1.701), (-0.007754, 1.0, 0.07586), (-0.007754, -1.0, 0.6606), (-0.007754, -2.107, -1.0), (-0.007754, -2.107, 0.6606)], [], [(27, 10, 6, 23), (29, 23, 6, 13), (17, 10, 4, 15), (26, 11, 3, 24), (16, 9, 2, 14), (28, 25, 0, 12), (12, 0, 9, 16), (22, 1, 11, 26), (13, 6, 10, 17), (25, 4, 10, 27), (7, 13, 17, 8), (1, 12, 16, 11), (22, 28, 12, 1), (11, 16, 14, 3), (8, 17, 15, 5), (24, 3, 19, 30), (30, 31, 21, 20), (3, 14, 18, 19), (29, 13, 21, 31), (13, 7, 20, 21), (14, 29, 31, 18), (19, 18, 31, 30), (7, 24, 30, 20), (5, 15, 28, 22), (0, 25, 27, 9), (5, 22, 26, 8), (15, 4, 25, 28), (8, 26, 24, 7), (14, 2, 23, 29), (9, 27, 23, 2)])
_uv = me_cube_003.uv_layers.new(name='UVMap')
_uv.uv.foreach_set('vector', [0.751, 0.625, 0.875, 0.625, 0.875, 0.75, 0.751, 0.75, 0.5095, 0.876, 0.625, 0.876, 0.625, 1.0, 0.5095, 1.0, 0.5095, 0.125, 0.625, 0.125, 0.625, 0.25, 0.5095, 0.25, 0.249, 0.625, 0.375, 0.625, 0.375, 0.75, 0.249, 0.75, 0.5095, 0.625, 0.625, 0.625, 0.625, 0.75, 0.5095, 0.75, 0.5095, 0.374, 0.625, 0.374, 0.625, 0.5, 0.5095, 0.5, 0.5095, 0.5, 0.625, 0.5, 0.625, 0.625, 0.5095, 0.625, 0.249, 0.5, 0.375, 0.5, 0.375, 0.625, 0.249, 0.625, 0.5095, 0.0, 0.625, 0.0, 0.625, 0.125, 0.5095, 0.125, 0.751, 0.5, 0.875, 0.5, 0.875, 0.625, 0.751, 0.625, 0.375, 0.0, 0.5095, 0.0, 0.5095, 0.125, 0.375, 0.125, 0.375, 0.5, 0.5095, 0.5, 0.5095, 0.625, 0.375, 0.625, 0.375, 0.374, 0.5095, 0.374, 0.5095, 0.5, 0.375, 0.5, 0.375, 0.625, 0.5095, 0.625, 0.5095, 0.75, 0.375, 0.75, 0.375, 0.125, 0.5095, 0.125, 0.5095, 0.25, 0.375, 0.25, 0.249, 0.75, 0.375, 0.75, 0.375, 0.75, 0.249, 0.75, 0.375, 0.876, 0.5095, 0.876, 0.5095, 1.0, 0.375, 1.0, 0.375, 0.75, 0.5095, 0.75, 0.5095, 0.75, 0.375, 0.75, 0.5095, 0.876, 0.5095, 1.0, 0.5095, 1.0, 0.5095, 0.876, 0.5095, 0.0, 0.375, 0.0, 0.375, 0.0, 0.5095, 0.0, 0.5095, 0.75, 0.5095, 0.876, 0.5095, 0.876, 0.5095, 0.75, 0.375, 0.75, 0.5095, 0.75, 0.5095, 0.876, 0.375, 0.876, 0.125, 0.75, 0.249, 0.75, 0.249, 0.75, 0.125, 0.75, 0.375, 0.25, 0.5095, 0.25, 0.5095, 0.374, 0.375, 0.374, 0.625, 0.5, 0.751, 0.5, 0.751, 0.625, 0.625, 0.625, 0.125, 0.5, 0.249, 0.5, 0.249, 0.625, 0.125, 0.625, 0.5095, 0.25, 0.625, 0.25, 0.625, 0.374, 0.5095, 0.374, 0.125, 0.625, 0.249, 0.625, 0.249, 0.75, 0.125, 0.75, 0.5095, 0.75, 0.625, 0.75, 0.625, 0.876, 0.5095, 0.876, 0.625, 0.625, 0.751, 0.625, 0.751, 0.75, 0.625, 0.75])
me_cube_003.materials.append(mat_material)
me_cube_003.use_mirror_vertex_groups = False
me_cube_003.update()

# ---- objects
ob_cylinder = bpy.data.objects.new('Cylinder', me_cylinder_001)
ob_light = bpy.data.objects.new('Light', light_light)
ob_camera = bpy.data.objects.new('Camera', cam_camera_001)
ob_cube = bpy.data.objects.new('Cube', me_cube)
ob_cube_001 = bpy.data.objects.new('Cube.001', me_cube_001)
ob_cube_002 = bpy.data.objects.new('Cube.002', me_cube_002)
ob_cube_003 = bpy.data.objects.new('Cube.003', me_cube_003)

# ---- transforms, parenting, visibility, modifiers, constraints
ob_cylinder.location = (-2.011, -0.9801, 0.9799)
ob_light.location = (4.076, 1.005, 5.904)
ob_light.rotation_euler = (0.6503, 0.05522, 1.866)
ob_light.lock_rotations_4d = False
ob_light.empty_display_type = 'ARROWS'
ob_light.color = (0.0, 0.0, 0.0, 0.0)
ob_light.lineart.crease_threshold = 0.0
ob_camera.location = (11.21, -4.861, 7.343)
ob_camera.rotation_euler = (1.347, -5.384e-08, 1.016)
ob_cube.location = (2.219e-16, 0.1764, 0.9994)
ob_cube.lock_rotations_4d = False
ob_cube.empty_display_type = 'ARROWS'
ob_cube.lineart.crease_threshold = 0.0
ob_cube_001.location = (2.219e-16, 0.1764, 0.9994)
ob_cube_001.lock_rotations_4d = False
ob_cube_001.empty_display_type = 'ARROWS'
ob_cube_001.lineart.crease_threshold = 0.0
ob_cube_002.location = (2.219e-16, 9.787, 0.9994)
ob_cube_002.lock_rotations_4d = False
ob_cube_002.empty_display_type = 'ARROWS'
ob_cube_002.lineart.crease_threshold = 0.0
ob_cube_003.location = (2.219e-16, -5.951, 0.9994)
ob_cube_003.lock_rotations_4d = False
ob_cube_003.empty_display_type = 'ARROWS'
ob_cube_003.lineart.crease_threshold = 0.0

# ---- collection membership
scene.collection.objects.link(ob_cylinder)
col_collection.objects.link(ob_light)
col_collection.objects.link(ob_camera)
col_houses.objects.link(ob_cube)
col_houses.objects.link(ob_cube_001)
col_houses.objects.link(ob_cube_002)
col_houses.objects.link(ob_cube_003)

# ---- scene / render settings (as saved in the file)
scene.camera = ob_camera
scene.frame_start = 1; scene.frame_end = 250; scene.frame_set(64)
scene.render.engine = 'BLENDER_EEVEE_NEXT'
scene.cycles.sampling_pattern = 'TABULATED_SOBOL'
bpy.context.view_layer.update()

